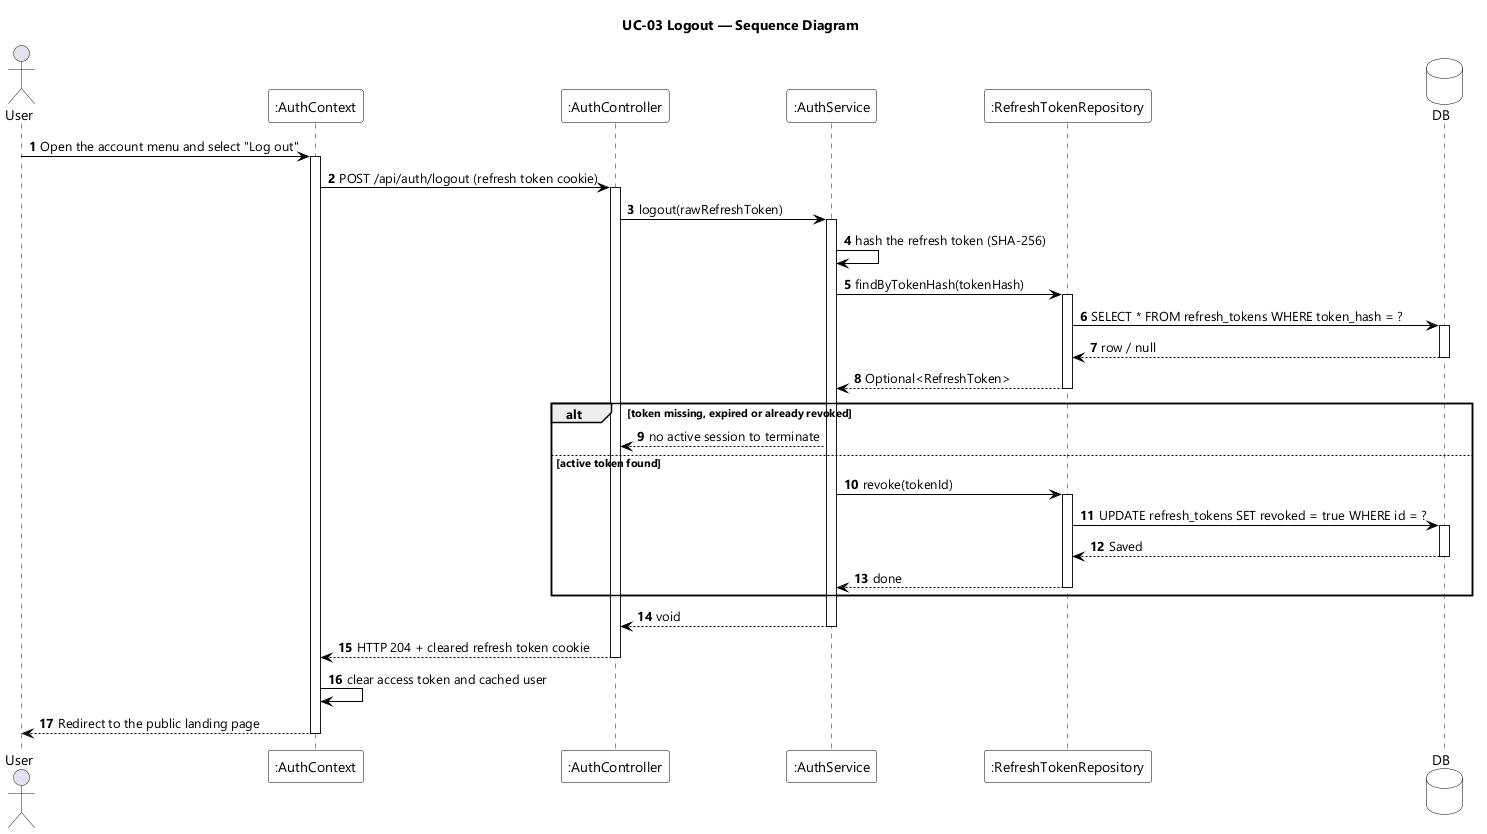

The diagram above was rendered by PlantUML. Its source (embedded in the PNG):
@startuml UC-03 Logout - Sequence Diagram
skinparamlocked dpi 96
skinparam defaultFontName "Segoe UI"
skinparam shadowing false
skinparam ParticipantBackgroundColor #FFFFFF
skinparam ParticipantBorderColor #000000
skinparam DatabaseBackgroundColor #FFFFFF
skinparam DatabaseBorderColor #000000
skinparam ArrowColor #000000
skinparam sequenceMessageAlign left
title UC-03 Logout — Sequence Diagram

actor User
participant ":AuthContext" as UI
participant ":AuthController" as CTL
participant ":AuthService" as SVC
participant ":RefreshTokenRepository" as TOKENS
database DB

autonumber
User -> UI : Open the account menu and select "Log out"
activate UI
UI -> CTL : POST /api/auth/logout (refresh token cookie)
activate CTL
CTL -> SVC : logout(rawRefreshToken)
activate SVC
SVC -> SVC : hash the refresh token (SHA-256)
SVC -> TOKENS : findByTokenHash(tokenHash)
activate TOKENS
TOKENS -> DB : SELECT * FROM refresh_tokens WHERE token_hash = ?
activate DB
DB --> TOKENS : row / null
deactivate DB
TOKENS --> SVC : Optional<RefreshToken>
deactivate TOKENS

alt token missing, expired or already revoked
  SVC --> CTL : no active session to terminate
else active token found
  SVC -> TOKENS : revoke(tokenId)
  activate TOKENS
  TOKENS -> DB : UPDATE refresh_tokens SET revoked = true WHERE id = ?
  activate DB
  DB --> TOKENS : Saved
  deactivate DB
  TOKENS --> SVC : done
  deactivate TOKENS
end
SVC --> CTL : void
deactivate SVC
CTL --> UI : HTTP 204 + cleared refresh token cookie
deactivate CTL
UI -> UI : clear access token and cached user
UI --> User : Redirect to the public landing page
deactivate UI
@enduml